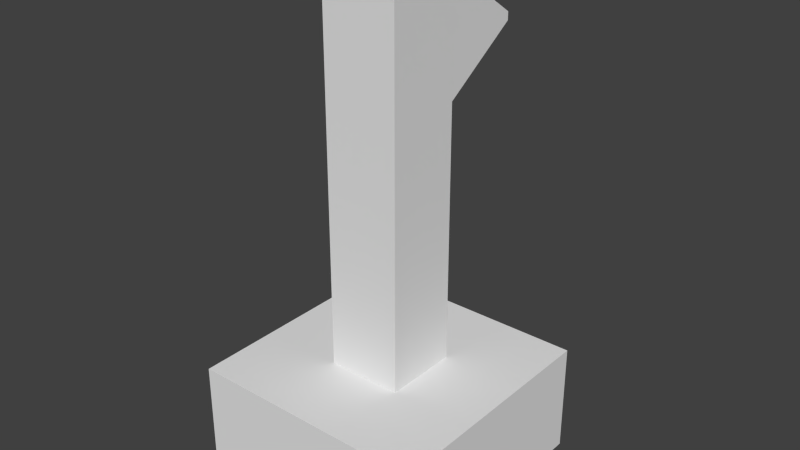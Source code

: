 # Source: editable.blend  (saved by Blender 2.76.0; exported with 4.5.12 LTS)
import bpy
from mathutils import Matrix  # noqa: F401  (used for matrix-valued properties, if any)

bpy.ops.wm.read_factory_settings(use_empty=True)
scene = bpy.context.scene
scene.name = 'Scene'

# ---- collections
col_collection_1 = bpy.data.collections.new('Collection 1'); scene.collection.children.link(col_collection_1)

# ---- world
world_world = bpy.data.worlds.new('World'); scene.world = world_world
world_world.color = (0.05088, 0.05088, 0.05088)
world_world.use_sun_shadow = False
world_world.sun_shadow_jitter_overblur = 0.0
world_world.cycles.sampling_method = 'MANUAL'
world_world.cycles.sample_map_resolution = 256

# ---- meshes
me_cube_003 = bpy.data.meshes.new('Cube.003')
me_cube_003.from_pydata([(-1.0, -1.0, -1.0), (-1.0, -1.0, 1.0), (-1.0, 2.11, -0.0543), (-1.0, 2.11, 0.0543), (1.0, -1.0, -1.0), (1.0, -1.0, 1.0), (1.0, 2.11, -0.0543), (1.0, 2.11, 0.0543)], [], [(1, 3, 2, 0), (3, 7, 6, 2), (7, 5, 4, 6), (5, 1, 0, 4), (0, 2, 6, 4), (5, 7, 3, 1)])
me_cube_003.use_remesh_preserve_volume = False
me_cube_003.use_remesh_preserve_attributes = False
me_cube_003.use_mirror_vertex_groups = False
me_cube_003.update()
me_cube_002 = bpy.data.meshes.new('Cube.002')
me_cube_002.from_pydata([(-1.0, -1.0, -1.0), (-1.0, -1.0, 1.0), (-1.0, 1.0, -1.0), (-1.0, 1.0, 1.0), (1.0, -1.0, -1.0), (1.0, -1.0, 1.0), (1.0, 1.0, -1.0), (1.0, 1.0, 1.0)], [], [(1, 3, 2, 0), (3, 7, 6, 2), (7, 5, 4, 6), (5, 1, 0, 4), (0, 2, 6, 4), (5, 7, 3, 1)])
me_cube_002.use_remesh_preserve_volume = False
me_cube_002.use_remesh_preserve_attributes = False
me_cube_002.use_mirror_vertex_groups = False
me_cube_002.update()
me_cube_001 = bpy.data.meshes.new('Cube.001')
me_cube_001.from_pydata([(-1.0, -1.0, -1.0), (-1.0, -1.0, 1.0), (-1.0, 1.0, -1.0), (-1.0, 1.0, 1.0), (1.0, -1.0, -1.0), (1.0, -1.0, 1.0), (1.0, 1.0, -1.0), (1.0, 1.0, 1.0)], [], [(1, 3, 2, 0), (3, 7, 6, 2), (7, 5, 4, 6), (5, 1, 0, 4), (0, 2, 6, 4), (5, 7, 3, 1)])
me_cube_001.use_remesh_preserve_volume = False
me_cube_001.use_remesh_preserve_attributes = False
me_cube_001.use_mirror_vertex_groups = False
me_cube_001.update()

# ---- objects
ob_cube_002 = bpy.data.objects.new('Cube.002', me_cube_003)
ob_cube_001 = bpy.data.objects.new('Cube.001', me_cube_002)
ob_cube = bpy.data.objects.new('Cube', me_cube_001)

# ---- transforms, parenting, visibility, modifiers, constraints
ob_cube_002.location = (0.0, 3.699, 16.8)
ob_cube_002.scale = (0.7721, 1.745, 3.87)
ob_cube_002.lineart.crease_threshold = 0.0
ob_cube_001.location = (0.0, -0.1572, 10.92)
ob_cube_001.scale = (1.91, 1.91, 10.12)
ob_cube_001.lineart.crease_threshold = 0.0
ob_cube.location = (0.0, -0.1572, -1.338)
ob_cube.scale = (6.094, 6.094, 2.82)
ob_cube.lineart.crease_threshold = 0.0

# ---- collection membership
col_collection_1.objects.link(ob_cube_002)
col_collection_1.objects.link(ob_cube_001)
col_collection_1.objects.link(ob_cube)

# ---- scene / render settings (as saved in the file)
scene.frame_start = 1; scene.frame_end = 250; scene.frame_set(1)
scene.render.engine = 'BLENDER_EEVEE_NEXT'
scene.render.resolution_percentage = 50
scene.render.dither_intensity = 0.0
scene.cycles.use_denoising = False
scene.cycles.samples = 10
scene.cycles.sampling_pattern = 'TABULATED_SOBOL'
scene.cycles.light_sampling_threshold = 0.0
scene.cycles.use_adaptive_sampling = False
scene.cycles.use_light_tree = False
scene.cycles.blur_glossy = 0.0
scene.cycles.pixel_filter_type = 'GAUSSIAN'
scene.cycles.sample_clamp_indirect = 0.0
scene.view_settings.view_transform = 'Standard'
bpy.context.view_layer.update()

# ---- added for rendering (the .blend has no active camera and no usable light): camera, sun
cam_auto = bpy.data.cameras.new('AutoCamera')
cam_auto.lens = 50.0
cam_auto.sensor_width = 36.0
cam_auto.clip_end = 1000.0
ob_auto_camera = bpy.data.objects.new('AutoCamera', cam_auto)
scene.collection.objects.link(ob_auto_camera)
ob_auto_camera.location = (28.8086, -34.0043, 31.4894)
ob_auto_camera.rotation_euler = (1.09748, -7.21219e-08, 0.694738)
scene.camera = ob_auto_camera
light_auto_sun = bpy.data.lights.new('AutoSun', 'SUN')
light_auto_sun.energy = 3.0
light_auto_sun.angle = 0.0523599
ob_auto_sun = bpy.data.objects.new('AutoSun', light_auto_sun)
scene.collection.objects.link(ob_auto_sun)
ob_auto_sun.rotation_euler = (0.872665, 0.174533, 0.523599)
bpy.context.view_layer.update()
